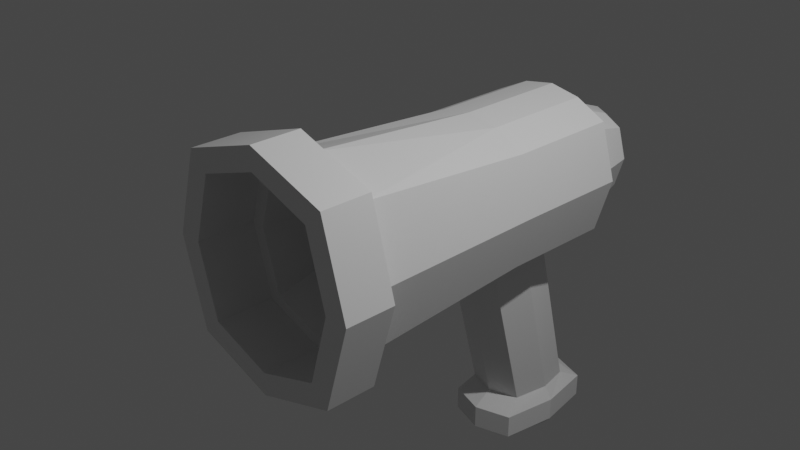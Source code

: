 # Source: Pistol.blend  (saved by Blender 3.1.7; exported with 4.5.12 LTS)
import bpy
from mathutils import Matrix  # noqa: F401  (used for matrix-valued properties, if any)

bpy.ops.wm.read_factory_settings(use_empty=True)
scene = bpy.context.scene
scene.name = 'Scene'

# ---- collections
col_collection = bpy.data.collections.new('Collection'); scene.collection.children.link(col_collection)

# ---- materials (node trees are filled in below, after node groups)
mat_material = bpy.data.materials.new('Material')
mat_material.alpha_threshold = 0.0
mat_material.use_transparent_shadow = False
mat_material.line_color = (0.0, 0.0, 0.0, 1.0)

# ---- material node trees
mat_material.use_nodes = True; mat_material.node_tree.nodes.clear()
_N = mat_material.node_tree.nodes; _L = mat_material.node_tree.links
n0 = _N.new('ShaderNodeOutputMaterial'); n0.name = 'Material Output'; n0.location = (300, 300)
n1 = _N.new('ShaderNodeBsdfPrincipled'); n1.name = 'Principled BSDF'; n1.location = (10, 300)
n1.distribution = 'GGX'
n1.subsurface_method = 'RANDOM_WALK_SKIN'
n1.inputs[2].default_value = 0.4
n1.inputs[3].default_value = 1.45
n1.inputs[27].default_value = (0.0, 0.0, 0.0, 1.0)
n1.inputs[28].default_value = 1.0
_L.new(n1.outputs[0], n0.inputs[0])
n0.is_active_output = True

# ---- world
world_world = bpy.data.worlds.new('World'); scene.world = world_world
world_world.use_nodes = True; world_world.node_tree.nodes.clear()
_N = world_world.node_tree.nodes; _L = world_world.node_tree.links
n0 = _N.new('ShaderNodeOutputWorld'); n0.name = 'World Output'; n0.location = (300, 300)
n1 = _N.new('ShaderNodeBackground'); n1.name = 'Background'; n1.location = (10, 300)
n1.inputs[0].default_value = (0.05088, 0.05088, 0.05088, 1.0)
_L.new(n1.outputs[0], n0.inputs[0])
n0.is_active_output = True
world_world.color = (0.05088, 0.05088, 0.05088)
world_world.use_sun_shadow = False
world_world.sun_shadow_jitter_overblur = 0.0

# ---- cameras
cam_camera = bpy.data.cameras.new('Camera')
cam_camera.clip_end = 100.0
cam_camera.ortho_scale = 7.314

# ---- lights
light_light = bpy.data.lights.new('Light', 'POINT')
light_light.transmission_factor = 0.0
light_light.energy = 1000.0
light_light.shadow_soft_size = 0.1
light_light.shadow_maximum_resolution = 0.006
light_light.use_absolute_resolution = True

# ---- meshes
me_cube = bpy.data.meshes.new('Cube')
me_cube.from_pydata([(0.734, 1.0, 0.6412), (0.734, 1.009, -0.6412), (0.9635, -1.774, 0.0), (0.0, -1.774, -1.048), (0.0, 1.0, -0.9482), (0.0, -1.774, 1.048), (0.7292, -1.774, -0.7997), (0.0, 1.0, 0.8892), (0.9219, 1.0, 0.0), (0.7292, -1.774, 0.7997), (0.7292, -1.11, 0.7997), (0.7292, -1.11, -0.7997), (0.0, -1.11, -1.048), (0.0, -1.11, 1.048), (0.9635, -1.11, 0.0), (0.9408, -1.774, 0.9963), (0.9408, -1.774, -0.9963), (0.0, -1.774, 1.306), (0.0, -1.774, -1.306), (1.233, -1.774, 0.0), (0.9408, -1.208, 0.9963), (0.9408, -1.208, -0.9963), (0.0, -1.208, -1.306), (0.0, -1.208, 1.306), (1.233, -1.208, 0.0), (0.734, 2.065, 0.6412), (0.734, 2.004, -0.6412), (0.0, 2.092, -0.9009), (0.0, 2.092, 0.8892), (0.9219, 2.044, 0.0), (0.3418, 1.081, -0.8531), (0.3418, 1.911, -0.8531), (0.0, 1.49, -2.798), (0.0, 2.582, -2.798), (0.3432, 1.606, -2.798), (0.3432, 2.41, -2.798), (0.734, 2.321, 0.6412), (0.734, 2.321, -0.6412), (0.0, 2.321, -0.9009), (0.0, 2.321, 0.8892), (0.9219, 2.321, 0.0), (0.3818, 2.321, -0.8531), (0.5497, 2.549, 0.4373), (0.5497, 2.549, -0.4791), (0.0, 2.549, -0.6647), (0.0, 2.549, 0.6285), (0.684, 2.549, -0.0209), (0.298, 2.549, -0.6306), (0.367, 1.0, 0.8228), (0.367, 2.092, 0.8228), (0.367, 2.321, 0.8228), (0.2748, 2.549, 0.5905), (0.0, 1.259, -2.942), (0.0, 2.813, -2.942), (0.4177, 1.391, -2.942), (0.4177, 2.68, -2.942), (0.0, 1.259, -3.218), (0.0, 2.813, -3.218), (0.4177, 1.391, -3.218), (0.4177, 2.68, -3.218), (0.0, 1.565, -3.292), (0.0, 2.506, -3.292), (0.3614, 1.565, -3.292), (0.3614, 2.506, -3.292), (0.734, 1.546, -0.6412), (0.9219, 1.546, 0.0), (0.734, 1.546, 0.6412), (0.0, 1.546, 0.8892), (0.367, 1.546, 0.8228), (0.4186, 2.036, -2.798), (0.5217, 2.036, -2.942), (0.5217, 2.036, -3.218), (0.0, 2.036, -3.292), (0.4654, 2.036, -3.292), (0.4092, 1.548, -0.8632), (0.5006, 2.962, 0.3319), (0.5006, 2.962, -0.3732), (0.0, 2.962, -0.516), (0.0, 2.962, 0.479), (0.6039, 2.962, -0.02066), (0.3069, 2.962, -0.4898), (0.2891, 2.962, 0.4498), (0.0, 3.436, -0.0185), (0.0, 3.199, 0.3924), (0.0, 3.199, -0.4294), (0.5977, -1.11, 0.7113), (0.5977, -1.11, -0.7113), (0.0, -1.11, -0.9322), (0.0, -1.11, 0.9322), (0.8062, -1.11, 0.0), (0.5265, -0.3426, 0.4547), (0.5265, -0.3426, -0.4547), (0.0, -0.3426, -0.5959), (0.0, -0.3426, 0.5959), (0.6598, -0.3426, 0.0)], [], [(18, 16, 6, 3), (10, 13, 23, 20), (19, 15, 9, 2), (11, 14, 24, 21), (1, 8, 14, 11), (0, 48, 7, 13, 10), (8, 0, 10, 14), (4, 30, 1, 11, 12), (22, 21, 16, 18), (24, 20, 15, 19), (20, 23, 17, 15), (21, 24, 19, 16), (14, 10, 20, 24), (15, 17, 5, 9), (12, 11, 21, 22), (16, 19, 2, 6), (13, 10, 9, 5), (10, 14, 2, 9), (14, 11, 6, 2), (11, 12, 3, 6), (65, 64, 26, 29), (66, 65, 29, 25), (27, 31, 35, 33), (68, 66, 25, 49), (74, 30, 34, 69), (33, 35, 55, 53), (64, 74, 31, 26), (30, 4, 32, 34), (49, 25, 36, 50), (26, 31, 41, 37), (31, 27, 38, 41), (29, 26, 37, 40), (25, 29, 40, 36), (37, 41, 47, 43), (41, 38, 44, 47), (40, 37, 43, 46), (36, 40, 46, 42), (50, 36, 42, 51), (39, 50, 51, 45), (28, 49, 50, 39), (67, 68, 49, 28), (43, 47, 80, 76), (54, 52, 56, 58), (34, 32, 52, 54), (69, 34, 54, 70), (57, 59, 63, 61), (70, 54, 58, 71), (53, 55, 59, 57), (73, 72, 61, 63), (58, 56, 60, 62), (71, 58, 62, 73), (64, 1, 30, 74), (7, 48, 68, 67), (48, 0, 66, 68), (0, 8, 65, 66), (8, 1, 64, 65), (59, 71, 73, 63), (62, 60, 72, 73), (55, 70, 71, 59), (35, 69, 70, 55), (69, 35, 31, 74), (47, 44, 77, 80), (46, 43, 76, 79), (45, 51, 81, 78), (42, 46, 79, 75), (51, 42, 75, 81), (81, 75, 83, 78), (77, 84, 76, 80), (79, 76, 84, 82), (75, 79, 82, 83), (14, 10, 85, 89), (11, 14, 89, 86), (12, 11, 86, 87), (10, 13, 88, 85), (87, 86, 91, 92), (85, 88, 93, 90), (89, 85, 90, 94), (86, 89, 94, 91), (91, 94, 90, 93, 92)])
_uv = me_cube.uv_layers.new(name='UVMap')
_uv.uv.foreach_set('vector', [0.25, 0.75, 0.375, 0.75, 0.375, 0.75, 0.25, 0.75, 0.625, 0.625, 0.75, 0.625, 0.75, 0.625, 0.625, 0.625, 0.5, 0.75, 0.625, 0.75, 0.625, 0.75, 0.5, 0.75, 0.375, 0.625, 0.5, 0.625, 0.5, 0.625, 0.375, 0.625, 0.375, 0.5, 0.5, 0.5, 0.5, 0.625, 0.375, 0.625, 0.625, 0.5, 0.6875, 0.5, 0.75, 0.5, 0.75, 0.625, 0.625, 0.625, 0.5, 0.5, 0.625, 0.5, 0.625, 0.625, 0.5, 0.625, 0.25, 0.5, 0.3262, 0.5, 0.375, 0.5, 0.375, 0.625, 0.25, 0.625, 0.25, 0.625, 0.375, 0.625, 0.375, 0.75, 0.25, 0.75, 0.5, 0.625, 0.625, 0.625, 0.625, 0.75, 0.5, 0.75, 0.625, 0.625, 0.75, 0.625, 0.75, 0.75, 0.625, 0.75, 0.375, 0.625, 0.5, 0.625, 0.5, 0.75, 0.375, 0.75, 0.5, 0.625, 0.625, 0.625, 0.625, 0.625, 0.5, 0.625, 0.625, 0.75, 0.75, 0.75, 0.75, 0.75, 0.625, 0.75, 0.25, 0.625, 0.375, 0.625, 0.375, 0.625, 0.25, 0.625, 0.375, 0.75, 0.5, 0.75, 0.5, 0.75, 0.375, 0.75, 0.75, 0.625, 0.625, 0.625, 0.625, 0.75, 0.75, 0.75, 0.625, 0.625, 0.5, 0.625, 0.5, 0.75, 0.625, 0.75, 0.5, 0.625, 0.375, 0.625, 0.375, 0.75, 0.5, 0.75, 0.375, 0.625, 0.25, 0.625, 0.25, 0.75, 0.375, 0.75, 0.5, 0.5, 0.375, 0.5, 0.375, 0.5, 0.5, 0.5, 0.625, 0.5, 0.5, 0.5, 0.5, 0.5, 0.625, 0.5, 0.0, 0.0, 0.0, 0.0, 0.0, 0.0, 0.0, 0.0, 0.6875, 0.5, 0.625, 0.5, 0.625, 0.5, 0.6875, 0.5, 0.0, 0.0, 0.3262, 0.5, 0.3262, 0.5, 0.3262, 0.5, 0.0, 0.0, 0.0, 0.0, 0.0, 0.0, 0.0, 0.0, 0.0, 0.0, 0.0, 0.0, 0.3262, 0.5, 0.375, 0.5, 0.3262, 0.5, 0.25, 0.5, 0.25, 0.5, 0.3262, 0.5, 0.6875, 0.5, 0.625, 0.5, 0.625, 0.5, 0.6875, 0.5, 0.375, 0.5, 0.3262, 0.5, 0.3262, 0.5, 0.375, 0.5, 0.0, 0.0, 0.0, 0.0, 0.0, 0.0, 0.0, 0.0, 0.5, 0.5, 0.375, 0.5, 0.375, 0.5, 0.5, 0.5, 0.625, 0.5, 0.5, 0.5, 0.5, 0.5, 0.625, 0.5, 0.375, 0.5, 0.3262, 0.5, 0.3262, 0.5, 0.375, 0.5, 0.0, 0.0, 0.0, 0.0, 0.0, 0.0, 0.0, 0.0, 0.5, 0.5, 0.375, 0.5, 0.375, 0.5, 0.5, 0.5, 0.625, 0.5, 0.5, 0.5, 0.5, 0.5, 0.625, 0.5, 0.6875, 0.5, 0.625, 0.5, 0.625, 0.5, 0.6875, 0.5, 0.75, 0.5, 0.6875, 0.5, 0.6875, 0.5, 0.75, 0.5, 0.75, 0.5, 0.6875, 0.5, 0.6875, 0.5, 0.75, 0.5, 0.75, 0.5, 0.6875, 0.5, 0.6875, 0.5, 0.75, 0.5, 0.375, 0.5, 0.3262, 0.5, 0.3262, 0.5, 0.375, 0.5, 0.3262, 0.5, 0.25, 0.5, 0.25, 0.5, 0.3262, 0.5, 0.3262, 0.5, 0.25, 0.5, 0.25, 0.5, 0.3262, 0.5, 0.3262, 0.5, 0.3262, 0.5, 0.3262, 0.5, 0.3262, 0.5, 0.0, 0.0, 0.0, 0.0, 0.0, 0.0, 0.0, 0.0, 0.3262, 0.5, 0.3262, 0.5, 0.3262, 0.5, 0.3262, 0.5, 0.0, 0.0, 0.0, 0.0, 0.0, 0.0, 0.0, 0.0, 0.3262, 0.5, 0.25, 0.5, 0.25, 0.5, 0.3262, 0.5, 0.3262, 0.5, 0.25, 0.5, 0.25, 0.5, 0.3262, 0.5, 0.3262, 0.5, 0.3262, 0.5, 0.3262, 0.5, 0.3262, 0.5, 0.0, 0.0, 0.0, 0.0, 0.0, 0.0, 0.0, 0.0, 0.75, 0.5, 0.6875, 0.5, 0.6875, 0.5, 0.75, 0.5, 0.6875, 0.5, 0.625, 0.5, 0.625, 0.5, 0.6875, 0.5, 0.625, 0.5, 0.5, 0.5, 0.5, 0.5, 0.625, 0.5, 0.5, 0.5, 0.375, 0.5, 0.375, 0.5, 0.5, 0.5, 0.3262, 0.5, 0.3262, 0.5, 0.3262, 0.5, 0.3262, 0.5, 0.3262, 0.5, 0.25, 0.5, 0.25, 0.5, 0.3262, 0.5, 0.3262, 0.5, 0.3262, 0.5, 0.3262, 0.5, 0.3262, 0.5, 0.3262, 0.5, 0.3262, 0.5, 0.3262, 0.5, 0.3262, 0.5, 0.3262, 0.5, 0.0, 0.0, 0.3262, 0.5, 0.0, 0.0, 0.0, 0.0, 0.0, 0.0, 0.0, 0.0, 0.0, 0.0, 0.5, 0.5, 0.375, 0.5, 0.375, 0.5, 0.5, 0.5, 0.75, 0.5, 0.6875, 0.5, 0.6875, 0.5, 0.75, 0.5, 0.625, 0.5, 0.5, 0.5, 0.5, 0.5, 0.625, 0.5, 0.6875, 0.5, 0.625, 0.5, 0.625, 0.5, 0.6875, 0.5, 0.6875, 0.5, 0.625, 0.5, 0.0, 0.0, 0.75, 0.5, 0.0, 0.0, 0.0, 0.0, 0.375, 0.5, 0.3262, 0.5, 0.5, 0.5, 0.375, 0.5, 0.0, 0.0, 0.0, 0.0, 0.625, 0.5, 0.5, 0.5, 0.0, 0.0, 0.0, 0.0, 0.5, 0.625, 0.625, 0.625, 0.625, 0.625, 0.5, 0.625, 0.375, 0.625, 0.5, 0.625, 0.5, 0.625, 0.375, 0.625, 0.25, 0.625, 0.375, 0.625, 0.375, 0.625, 0.25, 0.625, 0.625, 0.625, 0.75, 0.625, 0.75, 0.625, 0.625, 0.625, 0.25, 0.625, 0.375, 0.625, 0.375, 0.625, 0.25, 0.625, 0.625, 0.625, 0.75, 0.625, 0.75, 0.625, 0.625, 0.625, 0.5, 0.625, 0.625, 0.625, 0.625, 0.625, 0.5, 0.625, 0.375, 0.625, 0.5, 0.625, 0.5, 0.625, 0.375, 0.625, 0.375, 0.625, 0.5, 0.625, 0.625, 0.625, 0.75, 0.625, 0.25, 0.625])
me_cube.materials.append(mat_material)
me_cube.use_remesh_preserve_volume = False
me_cube.use_remesh_preserve_attributes = False
me_cube.use_mirror_vertex_groups = False
me_cube.update()

# ---- objects
ob_cube = bpy.data.objects.new('Cube', me_cube)
ob_light = bpy.data.objects.new('Light', light_light)
ob_camera = bpy.data.objects.new('Camera', cam_camera)

# ---- transforms, parenting, visibility, modifiers, constraints
ob_cube.location = (0.0, 0.0, 0.0)
ob_cube.lock_rotations_4d = False
ob_cube.empty_display_type = 'ARROWS'
ob_cube.lineart.crease_threshold = 0.0
_m = ob_cube.modifiers.new('Mirror', 'MIRROR')
_m.use_clip = True
ob_light.location = (4.076, 1.005, 5.904)
ob_light.rotation_euler = (0.6503, 0.05522, 1.866)
ob_light.lock_rotations_4d = False
ob_light.empty_display_type = 'ARROWS'
ob_light.color = (0.0, 0.0, 0.0, 0.0)
ob_light.lineart.crease_threshold = 0.0
ob_camera.location = (7.359, -6.926, 4.958)
ob_camera.rotation_euler = (1.109, 0.0, 0.8149)
ob_camera.lock_rotations_4d = False
ob_camera.empty_display_type = 'ARROWS'
ob_camera.color = (0.0, 0.0, 0.0, 0.0)
ob_camera.display_type = 'WIRE'
ob_camera.lineart.crease_threshold = 0.0

# ---- collection membership
col_collection.objects.link(ob_cube)
col_collection.objects.link(ob_light)
col_collection.objects.link(ob_camera)

# ---- scene / render settings (as saved in the file)
scene.camera = ob_camera
scene.frame_start = 1; scene.frame_end = 250; scene.frame_set(1)
scene.render.engine = 'BLENDER_EEVEE_NEXT'
scene.cycles.sampling_pattern = 'TABULATED_SOBOL'
scene.cycles.use_light_tree = False
scene.view_settings.view_transform = 'Filmic'
bpy.context.view_layer.update()
